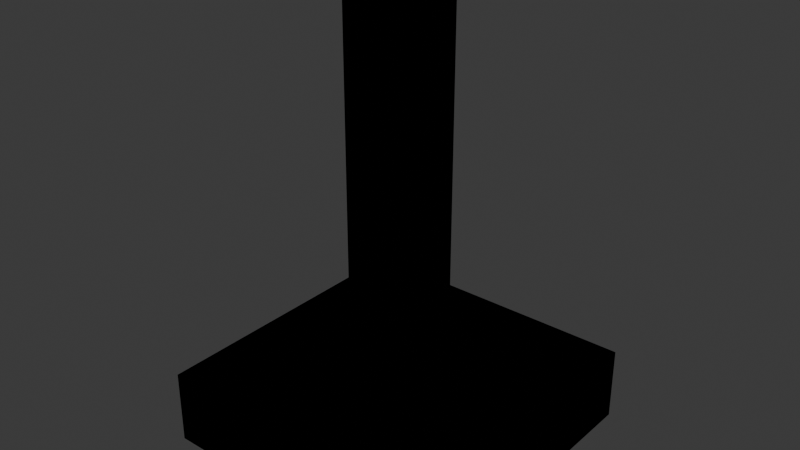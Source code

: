 # Source: Phobos_Tutorial_Arm.blend  (saved by Blender 4.2.68; exported with 4.5.12 LTS)
import bpy
from mathutils import Matrix  # noqa: F401  (used for matrix-valued properties, if any)

bpy.ops.wm.read_factory_settings(use_empty=True)
scene = bpy.context.scene
scene.name = 'Scene'

# ---- collections
col_collection = bpy.data.collections.new('Collection'); scene.collection.children.link(col_collection)
col_link = bpy.data.collections.new('link'); scene.collection.children.link(col_link)
col_collision = bpy.data.collections.new('collision'); scene.collection.children.link(col_collision)
col_inertial = bpy.data.collections.new('inertial'); scene.collection.children.link(col_inertial)

# ---- materials (node trees are filled in below, after node groups)
mat_phobos_collision = bpy.data.materials.new('phobos_collision')
mat_phobos_collision.surface_render_method = 'BLENDED'
mat_phobos_collision.blend_method = 'BLEND'
mat_phobos_collision.diffuse_color = (0.8, 0.5, 0.0, 0.2)
mat_phobos_inertial = bpy.data.materials.new('phobos_inertial')
mat_phobos_inertial.use_transparency_overlap = False
mat_phobos_inertial.show_transparent_back = False

# ---- material node trees
mat_phobos_collision.use_nodes = True; mat_phobos_collision.node_tree.nodes.clear()
_N = mat_phobos_collision.node_tree.nodes; _L = mat_phobos_collision.node_tree.links
n0 = _N.new('ShaderNodeOutputMaterial'); n0.name = 'Material Output'; n0.location = (300, 300)
n1 = _N.new('ShaderNodeEeveeSpecular'); n1.name = 'Specular BSDF'; n1.location = (0, 0)
n1.inputs[0].default_value = (0.8, 0.5, 0.0, 0.2)
n1.inputs[1].default_value = (0.0, 0.0, 0.0, 1.0)
n1.inputs[4].default_value = 0.8
_L.new(n1.outputs[0], n0.inputs[0])
n0.is_active_output = True
mat_phobos_inertial.use_nodes = True; mat_phobos_inertial.node_tree.nodes.clear()
_N = mat_phobos_inertial.node_tree.nodes; _L = mat_phobos_inertial.node_tree.links
n0 = _N.new('ShaderNodeOutputMaterial'); n0.name = 'Material Output'; n0.location = (300, 300)
n1 = _N.new('ShaderNodeEeveeSpecular'); n1.name = 'Specular BSDF'; n1.location = (0, 0)
n1.inputs[0].default_value = (1.0, 0.18, 0.0, 1.0)
n1.inputs[1].default_value = (1.0, 1.0, 1.0, 1.0)
_L.new(n1.outputs[0], n0.inputs[0])
n0.is_active_output = True

# ---- world
world_world = bpy.data.worlds.new('World'); scene.world = world_world
world_world.use_nodes = True; world_world.node_tree.nodes.clear()
_N = world_world.node_tree.nodes; _L = world_world.node_tree.links
n0 = _N.new('ShaderNodeOutputWorld'); n0.name = 'World Output'; n0.location = (300, 300)
n1 = _N.new('ShaderNodeBackground'); n1.name = 'Background'; n1.location = (10, 300)
n1.inputs[0].default_value = (0.05088, 0.05088, 0.05088, 1.0)
_L.new(n1.outputs[0], n0.inputs[0])
n0.is_active_output = True
world_world.color = (0.05088, 0.05088, 0.05088)
world_world.sun_shadow_jitter_overblur = 0.0

# ---- meshes
me_cube_001 = bpy.data.meshes.new('Cube.001')
me_cube_001.from_pydata([(-0.2, -0.2, -0.05), (-0.2, -0.2, 0.05), (-0.2, 0.2, -0.05), (-0.2, 0.2, 0.05), (0.2, -0.2, -0.05), (0.2, -0.2, 0.05), (0.2, 0.2, -0.05), (0.2, 0.2, 0.05)], [], [(0, 1, 3, 2), (2, 3, 7, 6), (6, 7, 5, 4), (4, 5, 1, 0), (2, 6, 4, 0), (7, 3, 1, 5)])
_uv = me_cube_001.uv_layers.new(name='UVMap')
_uv.uv.foreach_set('vector', [0.375, 0.0, 0.625, 0.0, 0.625, 0.25, 0.375, 0.25, 0.375, 0.25, 0.625, 0.25, 0.625, 0.5, 0.375, 0.5, 0.375, 0.5, 0.625, 0.5, 0.625, 0.75, 0.375, 0.75, 0.375, 0.75, 0.625, 0.75, 0.625, 1.0, 0.375, 1.0, 0.125, 0.5, 0.375, 0.5, 0.375, 0.75, 0.125, 0.75, 0.625, 0.5, 0.875, 0.5, 0.875, 0.75, 0.625, 0.75])
me_cube_001.update()
me_cube_004 = bpy.data.meshes.new('Cube.004')
me_cube_004.from_pydata([(-0.04, -0.05, -0.25), (-0.04, -0.05, 0.25), (-0.04, 0.05, -0.25), (-0.04, 0.05, 0.25), (0.04, -0.05, -0.25), (0.04, -0.05, 0.25), (0.04, 0.05, -0.25), (0.04, 0.05, 0.25)], [], [(0, 1, 3, 2), (2, 3, 7, 6), (6, 7, 5, 4), (4, 5, 1, 0), (2, 6, 4, 0), (7, 3, 1, 5)])
_uv = me_cube_004.uv_layers.new(name='UVMap')
_uv.uv.foreach_set('vector', [0.375, 0.0, 0.625, 0.0, 0.625, 0.25, 0.375, 0.25, 0.375, 0.25, 0.625, 0.25, 0.625, 0.5, 0.375, 0.5, 0.375, 0.5, 0.625, 0.5, 0.625, 0.75, 0.375, 0.75, 0.375, 0.75, 0.625, 0.75, 0.625, 1.0, 0.375, 1.0, 0.125, 0.5, 0.375, 0.5, 0.375, 0.75, 0.125, 0.75, 0.625, 0.5, 0.875, 0.5, 0.875, 0.75, 0.625, 0.75])
me_cube_004.update()
me_cube_002 = bpy.data.meshes.new('Cube.002')
me_cube_002.from_pydata([(-0.2, -0.2, -0.05), (-0.2, -0.2, 0.05), (-0.2, 0.2, -0.05), (-0.2, 0.2, 0.05), (0.2, -0.2, -0.05), (0.2, -0.2, 0.05), (0.2, 0.2, -0.05), (0.2, 0.2, 0.05)], [], [(0, 1, 3, 2), (2, 3, 7, 6), (6, 7, 5, 4), (4, 5, 1, 0), (2, 6, 4, 0), (7, 3, 1, 5)])
_uv = me_cube_002.uv_layers.new(name='UVMap')
_uv.uv.foreach_set('vector', [0.375, 0.0, 0.625, 0.0, 0.625, 0.25, 0.375, 0.25, 0.375, 0.25, 0.625, 0.25, 0.625, 0.5, 0.375, 0.5, 0.375, 0.5, 0.625, 0.5, 0.625, 0.75, 0.375, 0.75, 0.375, 0.75, 0.625, 0.75, 0.625, 1.0, 0.375, 1.0, 0.125, 0.5, 0.375, 0.5, 0.375, 0.75, 0.125, 0.75, 0.625, 0.5, 0.875, 0.5, 0.875, 0.75, 0.625, 0.75])
me_cube_002.materials.append(mat_phobos_collision)
me_cube_002.update()
me_cube_005 = bpy.data.meshes.new('Cube.005')
me_cube_005.from_pydata([(-0.04, -0.05, -0.25), (-0.04, -0.05, 0.25), (-0.04, 0.05, -0.25), (-0.04, 0.05, 0.25), (0.04, -0.05, -0.25), (0.04, -0.05, 0.25), (0.04, 0.05, -0.25), (0.04, 0.05, 0.25)], [], [(0, 1, 3, 2), (2, 3, 7, 6), (6, 7, 5, 4), (4, 5, 1, 0), (2, 6, 4, 0), (7, 3, 1, 5)])
_uv = me_cube_005.uv_layers.new(name='UVMap')
_uv.uv.foreach_set('vector', [0.375, 0.0, 0.625, 0.0, 0.625, 0.25, 0.375, 0.25, 0.375, 0.25, 0.625, 0.25, 0.625, 0.5, 0.375, 0.5, 0.375, 0.5, 0.625, 0.5, 0.625, 0.75, 0.375, 0.75, 0.375, 0.75, 0.625, 0.75, 0.625, 1.0, 0.375, 1.0, 0.125, 0.5, 0.375, 0.5, 0.375, 0.75, 0.125, 0.75, 0.625, 0.5, 0.875, 0.5, 0.875, 0.75, 0.625, 0.75])
me_cube_005.materials.append(mat_phobos_collision)
me_cube_005.update()
me_cube_003 = bpy.data.meshes.new('Cube.003')
me_cube_003.from_pydata([(-0.015, -0.015, -0.015), (-0.015, -0.015, 0.015), (-0.015, 0.015, -0.015), (-0.015, 0.015, 0.015), (0.015, -0.015, -0.015), (0.015, -0.015, 0.015), (0.015, 0.015, -0.015), (0.015, 0.015, 0.015)], [], [(0, 1, 3, 2), (2, 3, 7, 6), (6, 7, 5, 4), (4, 5, 1, 0), (2, 6, 4, 0), (7, 3, 1, 5)])
_uv = me_cube_003.uv_layers.new(name='UVMap')
_uv.uv.foreach_set('vector', [0.375, 0.0, 0.625, 0.0, 0.625, 0.25, 0.375, 0.25, 0.375, 0.25, 0.625, 0.25, 0.625, 0.5, 0.375, 0.5, 0.375, 0.5, 0.625, 0.5, 0.625, 0.75, 0.375, 0.75, 0.375, 0.75, 0.625, 0.75, 0.625, 1.0, 0.375, 1.0, 0.125, 0.5, 0.375, 0.5, 0.375, 0.75, 0.125, 0.75, 0.625, 0.5, 0.875, 0.5, 0.875, 0.75, 0.625, 0.75])
me_cube_003.materials.append(mat_phobos_inertial)
me_cube_003.update()
me_cube = bpy.data.meshes.new('Cube')
me_cube.from_pydata([(-0.015, -0.015, -0.015), (-0.015, -0.015, 0.015), (-0.015, 0.015, -0.015), (-0.015, 0.015, 0.015), (0.015, -0.015, -0.015), (0.015, -0.015, 0.015), (0.015, 0.015, -0.015), (0.015, 0.015, 0.015)], [], [(0, 1, 3, 2), (2, 3, 7, 6), (6, 7, 5, 4), (4, 5, 1, 0), (2, 6, 4, 0), (7, 3, 1, 5)])
_uv = me_cube.uv_layers.new(name='UVMap')
_uv.uv.foreach_set('vector', [0.375, 0.0, 0.625, 0.0, 0.625, 0.25, 0.375, 0.25, 0.375, 0.25, 0.625, 0.25, 0.625, 0.5, 0.375, 0.5, 0.375, 0.5, 0.625, 0.5, 0.625, 0.75, 0.375, 0.75, 0.375, 0.75, 0.625, 0.75, 0.625, 1.0, 0.375, 1.0, 0.125, 0.5, 0.375, 0.5, 0.375, 0.75, 0.125, 0.75, 0.625, 0.5, 0.875, 0.5, 0.875, 0.75, 0.625, 0.75])
me_cube.materials.append(mat_phobos_inertial)
me_cube.update()
arm_armature = bpy.data.armatures.new('Armature')  # bones are not reproduced
arm_armature_001 = bpy.data.armatures.new('Armature.001')  # bones are not reproduced

# ---- objects
ob_base_visual = bpy.data.objects.new('base_visual', me_cube_001)
ob_base_link = bpy.data.objects.new('base_link', arm_armature)
ob_arm_visual = bpy.data.objects.new('arm_visual', me_cube_004)
ob_arm_link = bpy.data.objects.new('arm_link', arm_armature_001)
ob_base_collision = bpy.data.objects.new('base_collision', me_cube_002)
ob_arm_collision = bpy.data.objects.new('arm_collision', me_cube_005)
ob_inertial_base_link = bpy.data.objects.new('inertial_base_link', me_cube_003)
ob_inertial_arm_link = bpy.data.objects.new('inertial_arm_link', me_cube)

# ---- transforms, parenting, visibility, modifiers, constraints
ob_base_visual.parent = ob_base_link
ob_base_visual.location = (0.0, 0.0, 0.05)
ob_base_link.location = (0.0, 0.0, 0.0)
ob_arm_visual.parent = ob_arm_link
ob_arm_visual.matrix_parent_inverse = Matrix(((1.0, -0.0, 0.0, -0.0), (-0.0, 1.0, -0.0, 0.0), (0.0, -0.0, 1.0, -0.1), (-0.0, 0.0, -0.0, 1.0)))
ob_arm_visual.location = (0.0, 0.0, 0.35)
ob_arm_link.parent = ob_base_link
ob_arm_link.location = (0.0, 0.0, 0.1)
ob_base_collision.parent = ob_base_link
ob_base_collision.location = (0.0, 0.0, 0.05)
ob_base_collision.show_transparent = True
ob_arm_collision.parent = ob_arm_link
ob_arm_collision.matrix_parent_inverse = Matrix(((1.0, -0.0, 0.0, -0.0), (-0.0, 1.0, -0.0, 0.0), (0.0, -0.0, 1.0, -0.1), (-0.0, 0.0, -0.0, 1.0)))
ob_arm_collision.location = (0.0, 0.0, 0.35)
ob_arm_collision.show_transparent = True
ob_inertial_base_link.parent = ob_base_link
ob_inertial_base_link.location = (0.0, 0.0, 0.05)
ob_inertial_arm_link.parent = ob_arm_link
ob_inertial_arm_link.matrix_parent_inverse = Matrix(((1.0, -0.0, 0.0, -0.0), (-0.0, 1.0, -0.0, 0.0), (0.0, -0.0, 1.0, -0.1), (-0.0, 0.0, -0.0, 1.0)))
ob_inertial_arm_link.location = (0.0, 0.0, 0.35)

# ---- collection membership
col_collection.objects.link(ob_base_visual)
col_link.objects.link(ob_base_link)
col_link.objects.link(ob_arm_visual)
col_link.objects.link(ob_arm_link)
col_collision.objects.link(ob_base_collision)
col_collision.objects.link(ob_arm_collision)
col_inertial.objects.link(ob_inertial_base_link)
col_inertial.objects.link(ob_inertial_arm_link)

# ---- scene / render settings (as saved in the file)
scene.frame_start = 1; scene.frame_end = 250; scene.frame_set(4)
scene.render.engine = 'BLENDER_EEVEE_NEXT'
bpy.context.view_layer.update()

# ---- added for rendering (the .blend has no active camera and no usable light): camera, sun
cam_auto = bpy.data.cameras.new('AutoCamera')
cam_auto.lens = 50.0
cam_auto.sensor_width = 36.0
cam_auto.clip_end = 1000.0
ob_auto_camera = bpy.data.objects.new('AutoCamera', cam_auto)
scene.collection.objects.link(ob_auto_camera)
ob_auto_camera.location = (0.76296, -0.915552, 0.910368)
ob_auto_camera.rotation_euler = (1.09748, -7.21219e-08, 0.694738)
scene.camera = ob_auto_camera
light_auto_sun = bpy.data.lights.new('AutoSun', 'SUN')
light_auto_sun.energy = 3.0
light_auto_sun.angle = 0.0523599
ob_auto_sun = bpy.data.objects.new('AutoSun', light_auto_sun)
scene.collection.objects.link(ob_auto_sun)
ob_auto_sun.rotation_euler = (0.872665, 0.174533, 0.523599)
bpy.context.view_layer.update()
